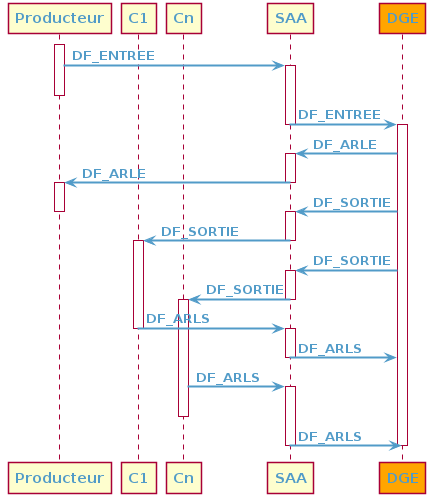

The diagram above was rendered by PlantUML. Its source (embedded in the PNG):
@startuml

skinparam backgroundColor transparent
skinparam defaultFontColor #519BC8
skinparam defaultFontStyle bold
skinparam arrowColor #519BC8
skinparam arrowThickness 2
skinparam shadowing false
skinparam objectBorderColor red

skinparam actor {
    borderColor #EF525B
    backgroundColor #EF525B
    fontColor #EF525B
}
skinparam agent {
    borderColor white
    backGroundcolor #8DBF44
    fontColor white
}
skinparam database {
    borderColor white
    backGroundcolor #8DBF44
    fontColor white
} 
skinparam rectangle {
    borderColor #888888
    backGroundcolor #EEEEEE
    fontColor #888888
}
participant Producteur
participant C1
participant Cn
participant SAA
participant DGE #orange

activate Producteur
Producteur -> SAA : DF_ENTREE
activate SAA
deactivate Producteur
SAA -> DGE : DF_ENTREE
deactivate SAA
activate DGE
DGE -> SAA : DF_ARLE
activate SAA
SAA -> Producteur : DF_ARLE
deactivate SAA
activate Producteur
DGE -> SAA : DF_SORTIE
deactivate Producteur
activate SAA
SAA -> C1 : DF_SORTIE
deactivate SAA
activate C1
DGE -> SAA : DF_SORTIE
activate SAA
SAA -> Cn : DF_SORTIE
deactivate SAA
activate Cn
C1 -> SAA : DF_ARLS
deactivate C1
activate SAA
SAA -> DGE : DF_ARLS
deactivate SAA
Cn -> SAA : DF_ARLS
activate SAA
deactivate Cn
SAA -> DGE : DF_ARLS
deactivate SAA
deactivate DGE
@enduml